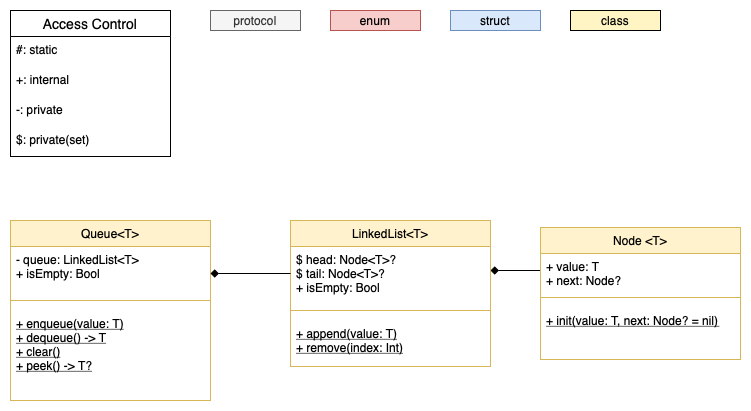

The diagram above was exported from draw.io. Its source (the exported page's mxGraphModel, read from the mxfile embedded in the PNG):
<mxGraphModel dx="1042" dy="680" grid="1" gridSize="10" guides="1" tooltips="1" connect="1" arrows="1" fold="1" page="1" pageScale="1" pageWidth="827" pageHeight="1169" math="0" shadow="0">
  <root>
    <mxCell id="WIyWlLk6GJQsqaUBKTNV-0" />
    <mxCell id="WIyWlLk6GJQsqaUBKTNV-1" parent="WIyWlLk6GJQsqaUBKTNV-0" />
    <mxCell id="Nftqo4MG9QY1nm_s2Le5-32" style="edgeStyle=orthogonalEdgeStyle;rounded=0;orthogonalLoop=1;jettySize=auto;html=1;startArrow=none;startFill=0;endArrow=diamond;endFill=1;" edge="1" parent="WIyWlLk6GJQsqaUBKTNV-1" source="zkfFHV4jXpPFQw0GAbJ--13" target="SjQ5wSiX77Ig5V4t4cor-18">
      <mxGeometry relative="1" as="geometry">
        <mxPoint x="530" y="326" as="targetPoint" />
        <Array as="points">
          <mxPoint x="550" y="300" />
          <mxPoint x="550" y="300" />
        </Array>
      </mxGeometry>
    </mxCell>
    <mxCell id="zkfFHV4jXpPFQw0GAbJ--13" value="Node &lt;T&gt;" style="swimlane;fontStyle=0;align=center;verticalAlign=top;childLayout=stackLayout;horizontal=1;startSize=26;horizontalStack=0;resizeParent=1;resizeLast=0;collapsible=1;marginBottom=0;rounded=0;shadow=0;strokeWidth=1;fillColor=#fff2cc;strokeColor=#d6b656;" parent="WIyWlLk6GJQsqaUBKTNV-1" vertex="1">
      <mxGeometry x="570" y="257" width="200" height="132" as="geometry">
        <mxRectangle x="340" y="380" width="170" height="26" as="alternateBounds" />
      </mxGeometry>
    </mxCell>
    <mxCell id="zkfFHV4jXpPFQw0GAbJ--14" value="+ value: T&#10;+ next: Node?" style="text;align=left;verticalAlign=top;spacingLeft=4;spacingRight=4;overflow=hidden;rotatable=0;points=[[0,0.5],[1,0.5]];portConstraint=eastwest;" parent="zkfFHV4jXpPFQw0GAbJ--13" vertex="1">
      <mxGeometry y="26" width="200" height="34" as="geometry" />
    </mxCell>
    <mxCell id="zkfFHV4jXpPFQw0GAbJ--15" value="" style="line;html=1;strokeWidth=1;align=left;verticalAlign=middle;spacingTop=-1;spacingLeft=3;spacingRight=3;rotatable=0;labelPosition=right;points=[];portConstraint=eastwest;fillColor=#fff2cc;strokeColor=#d6b656;" parent="zkfFHV4jXpPFQw0GAbJ--13" vertex="1">
      <mxGeometry y="60" width="200" height="20" as="geometry" />
    </mxCell>
    <mxCell id="Nftqo4MG9QY1nm_s2Le5-6" value="+ init(value: T, next: Node? = nil)" style="text;align=left;verticalAlign=top;spacingLeft=4;spacingRight=4;overflow=hidden;rotatable=0;points=[[0,0.5],[1,0.5]];portConstraint=eastwest;fontStyle=4" parent="zkfFHV4jXpPFQw0GAbJ--13" vertex="1">
      <mxGeometry y="80" width="200" height="26" as="geometry" />
    </mxCell>
    <mxCell id="SjQ5wSiX77Ig5V4t4cor-0" value="Access Control" style="swimlane;fontStyle=0;childLayout=stackLayout;horizontal=1;startSize=26;horizontalStack=0;resizeParent=1;resizeParentMax=0;resizeLast=0;collapsible=1;marginBottom=0;align=center;fontSize=14;" parent="WIyWlLk6GJQsqaUBKTNV-1" vertex="1">
      <mxGeometry x="40" y="40" width="160" height="146" as="geometry" />
    </mxCell>
    <mxCell id="SjQ5wSiX77Ig5V4t4cor-1" value="#: static" style="text;strokeColor=none;fillColor=none;spacingLeft=4;spacingRight=4;overflow=hidden;rotatable=0;points=[[0,0.5],[1,0.5]];portConstraint=eastwest;fontSize=12;" parent="SjQ5wSiX77Ig5V4t4cor-0" vertex="1">
      <mxGeometry y="26" width="160" height="30" as="geometry" />
    </mxCell>
    <mxCell id="SjQ5wSiX77Ig5V4t4cor-2" value="+: internal" style="text;strokeColor=none;fillColor=none;spacingLeft=4;spacingRight=4;overflow=hidden;rotatable=0;points=[[0,0.5],[1,0.5]];portConstraint=eastwest;fontSize=12;" parent="SjQ5wSiX77Ig5V4t4cor-0" vertex="1">
      <mxGeometry y="56" width="160" height="30" as="geometry" />
    </mxCell>
    <mxCell id="SjQ5wSiX77Ig5V4t4cor-3" value="-: private" style="text;strokeColor=none;fillColor=none;spacingLeft=4;spacingRight=4;overflow=hidden;rotatable=0;points=[[0,0.5],[1,0.5]];portConstraint=eastwest;fontSize=12;" parent="SjQ5wSiX77Ig5V4t4cor-0" vertex="1">
      <mxGeometry y="86" width="160" height="30" as="geometry" />
    </mxCell>
    <mxCell id="SjQ5wSiX77Ig5V4t4cor-23" value="$: private(set)" style="text;strokeColor=none;fillColor=none;spacingLeft=4;spacingRight=4;overflow=hidden;rotatable=0;points=[[0,0.5],[1,0.5]];portConstraint=eastwest;fontSize=12;" vertex="1" parent="SjQ5wSiX77Ig5V4t4cor-0">
      <mxGeometry y="116" width="160" height="30" as="geometry" />
    </mxCell>
    <mxCell id="Nftqo4MG9QY1nm_s2Le5-13" value="class" style="whiteSpace=wrap;html=1;fillColor=#FFF4C3;" parent="WIyWlLk6GJQsqaUBKTNV-1" vertex="1">
      <mxGeometry x="600" y="40" width="90" height="20" as="geometry" />
    </mxCell>
    <mxCell id="SjQ5wSiX77Ig5V4t4cor-7" value="struct" style="whiteSpace=wrap;html=1;fillColor=#dae8fc;strokeColor=#6c8ebf;" parent="WIyWlLk6GJQsqaUBKTNV-1" vertex="1">
      <mxGeometry x="480" y="40" width="90" height="20" as="geometry" />
    </mxCell>
    <mxCell id="SjQ5wSiX77Ig5V4t4cor-8" value="enum" style="whiteSpace=wrap;html=1;fillColor=#f8cecc;strokeColor=#b85450;" parent="WIyWlLk6GJQsqaUBKTNV-1" vertex="1">
      <mxGeometry x="360" y="40" width="90" height="20" as="geometry" />
    </mxCell>
    <mxCell id="SjQ5wSiX77Ig5V4t4cor-9" value="protocol" style="whiteSpace=wrap;html=1;fillColor=#f5f5f5;strokeColor=#666666;fontColor=#333333;" parent="WIyWlLk6GJQsqaUBKTNV-1" vertex="1">
      <mxGeometry x="240" y="40" width="90" height="20" as="geometry" />
    </mxCell>
    <mxCell id="SjQ5wSiX77Ig5V4t4cor-18" value="LinkedList&lt;T&gt;" style="swimlane;fontStyle=0;align=center;verticalAlign=top;childLayout=stackLayout;horizontal=1;startSize=26;horizontalStack=0;resizeParent=1;resizeLast=0;collapsible=1;marginBottom=0;rounded=0;shadow=0;strokeWidth=1;fillColor=#fff2cc;strokeColor=#d6b656;" parent="WIyWlLk6GJQsqaUBKTNV-1" vertex="1">
      <mxGeometry x="320" y="250" width="200" height="146" as="geometry">
        <mxRectangle x="340" y="380" width="170" height="26" as="alternateBounds" />
      </mxGeometry>
    </mxCell>
    <mxCell id="SjQ5wSiX77Ig5V4t4cor-19" value="$ head: Node&lt;T&gt;?&#10;$ tail: Node&lt;T&gt;?&#10;+ isEmpty: Bool&#10;" style="text;align=left;verticalAlign=top;spacingLeft=4;spacingRight=4;overflow=hidden;rotatable=0;points=[[0,0.5],[1,0.5]];portConstraint=eastwest;" parent="SjQ5wSiX77Ig5V4t4cor-18" vertex="1">
      <mxGeometry y="26" width="200" height="54" as="geometry" />
    </mxCell>
    <mxCell id="SjQ5wSiX77Ig5V4t4cor-20" value="" style="line;html=1;strokeWidth=1;align=left;verticalAlign=middle;spacingTop=-1;spacingLeft=3;spacingRight=3;rotatable=0;labelPosition=right;points=[];portConstraint=eastwest;fillColor=#fff2cc;strokeColor=#d6b656;" parent="SjQ5wSiX77Ig5V4t4cor-18" vertex="1">
      <mxGeometry y="80" width="200" height="20" as="geometry" />
    </mxCell>
    <mxCell id="SjQ5wSiX77Ig5V4t4cor-21" value="+ append(value: T)&#10;+ remove(index: Int)" style="text;align=left;verticalAlign=top;spacingLeft=4;spacingRight=4;overflow=hidden;rotatable=0;points=[[0,0.5],[1,0.5]];portConstraint=eastwest;fontStyle=4" parent="SjQ5wSiX77Ig5V4t4cor-18" vertex="1">
      <mxGeometry y="100" width="200" height="46" as="geometry" />
    </mxCell>
    <mxCell id="UH02gwuqcKrbMnxXoiaB-0" value="Queue&lt;T&gt;" style="swimlane;fontStyle=0;align=center;verticalAlign=top;childLayout=stackLayout;horizontal=1;startSize=26;horizontalStack=0;resizeParent=1;resizeLast=0;collapsible=1;marginBottom=0;rounded=0;shadow=0;strokeWidth=1;fillColor=#fff2cc;strokeColor=#d6b656;" vertex="1" parent="WIyWlLk6GJQsqaUBKTNV-1">
      <mxGeometry x="40" y="250" width="200" height="180" as="geometry">
        <mxRectangle x="340" y="380" width="170" height="26" as="alternateBounds" />
      </mxGeometry>
    </mxCell>
    <mxCell id="UH02gwuqcKrbMnxXoiaB-1" value="- queue: LinkedList&lt;T&gt;&#10;+ isEmpty: Bool" style="text;align=left;verticalAlign=top;spacingLeft=4;spacingRight=4;overflow=hidden;rotatable=0;points=[[0,0.5],[1,0.5]];portConstraint=eastwest;" vertex="1" parent="UH02gwuqcKrbMnxXoiaB-0">
      <mxGeometry y="26" width="200" height="44" as="geometry" />
    </mxCell>
    <mxCell id="UH02gwuqcKrbMnxXoiaB-2" value="" style="line;html=1;strokeWidth=1;align=left;verticalAlign=middle;spacingTop=-1;spacingLeft=3;spacingRight=3;rotatable=0;labelPosition=right;points=[];portConstraint=eastwest;fillColor=#fff2cc;strokeColor=#d6b656;" vertex="1" parent="UH02gwuqcKrbMnxXoiaB-0">
      <mxGeometry y="70" width="200" height="20" as="geometry" />
    </mxCell>
    <mxCell id="UH02gwuqcKrbMnxXoiaB-3" value="+ enqueue(value: T)&#10;+ dequeue() -&gt; T&#10;+ clear()&#10;+ peek() -&gt; T?" style="text;align=left;verticalAlign=top;spacingLeft=4;spacingRight=4;overflow=hidden;rotatable=0;points=[[0,0.5],[1,0.5]];portConstraint=eastwest;fontStyle=4" vertex="1" parent="UH02gwuqcKrbMnxXoiaB-0">
      <mxGeometry y="90" width="200" height="60" as="geometry" />
    </mxCell>
    <mxCell id="UH02gwuqcKrbMnxXoiaB-6" style="edgeStyle=orthogonalEdgeStyle;rounded=0;orthogonalLoop=1;jettySize=auto;html=1;endArrow=diamond;endFill=1;" edge="1" parent="WIyWlLk6GJQsqaUBKTNV-1" source="SjQ5wSiX77Ig5V4t4cor-19" target="UH02gwuqcKrbMnxXoiaB-0">
      <mxGeometry relative="1" as="geometry">
        <Array as="points">
          <mxPoint x="260" y="303" />
          <mxPoint x="260" y="303" />
        </Array>
      </mxGeometry>
    </mxCell>
  </root>
</mxGraphModel>